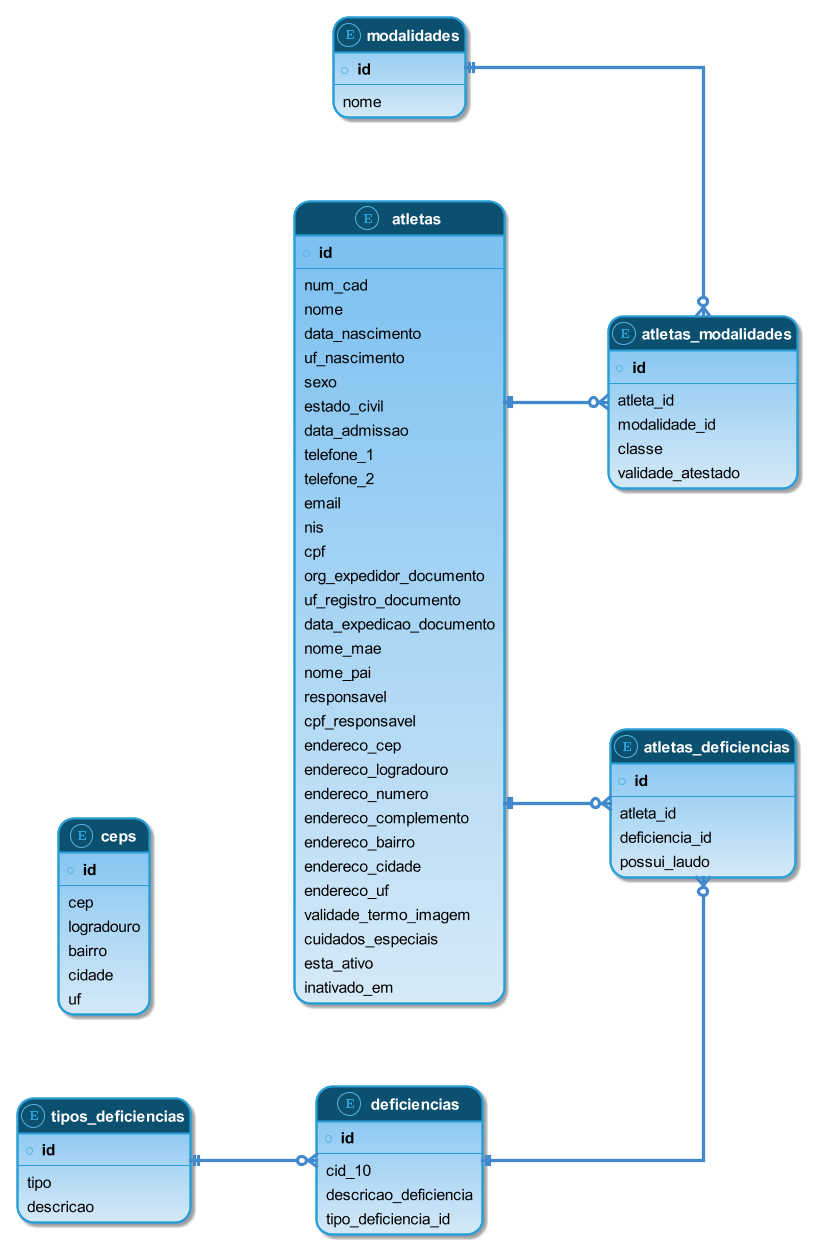

The diagram above was rendered by PlantUML. Its source (embedded in the PNG):
@startuml

!theme cyborg-outline

left to right direction
skinparam defaultFontSize 15
skinparam defaultFontName Arial
skinparam arrowThickness 3
skinparam linetype ortho
skinparam roundCorner 30
skinparam padding 3
skinparam shadowing true
skinparam backgroundColor transparent
skinparam nodesep 80
skinparam ranksep 100
skinparam ArrowColor #4189cc

hide methods
hide stereotypes

skinparam class {
    BorderThickness 2
    BorderColor #2A9FD6

    AttributeFontColor black
    AttributeFontStyle plain
    BackgroundColor #78bff1-#D6EAF8
}

<style>
classDiagram {
    class {
        header {
            BackgroundColor #0c5070
            FontColor white
            FontStyle bold
        }
    }
}
</style>

entity atletas {
    * **id**
    --
    num_cad
    nome
    data_nascimento
    uf_nascimento
    sexo
    estado_civil
    data_admissao
    telefone_1
    telefone_2
    email
    nis
    cpf
    org_expedidor_documento
    uf_registro_documento
    data_expedicao_documento
    nome_mae
    nome_pai
    responsavel
    cpf_responsavel
    endereco_cep
    endereco_logradouro
    endereco_numero
    endereco_complemento
    endereco_bairro
    endereco_cidade
    endereco_uf
    validade_termo_imagem
    cuidados_especiais
    esta_ativo
    inativado_em
}

entity atletas_modalidades {
    * **id**
    --
    atleta_id
    modalidade_id
    classe
    validade_atestado
}

entity modalidades {
    * **id**
    --
    nome
}

entity atletas_deficiencias {
    * **id**
    --
    atleta_id
    deficiencia_id
    possui_laudo
}

entity deficiencias {
    * **id**
    --
    cid_10
    descricao_deficiencia
    tipo_deficiencia_id
}

entity tipos_deficiencias {
    * **id**
    --
    tipo
    descricao
}

entity ceps {
    * **id**
    --
    cep
    logradouro
    bairro
    cidade
    uf
}

atletas ||--o{ atletas_modalidades
modalidades ||--o{ atletas_modalidades

atletas ||--o{ atletas_deficiencias
deficiencias ||--o{ atletas_deficiencias

tipos_deficiencias ||--o{ deficiencias

@enduml